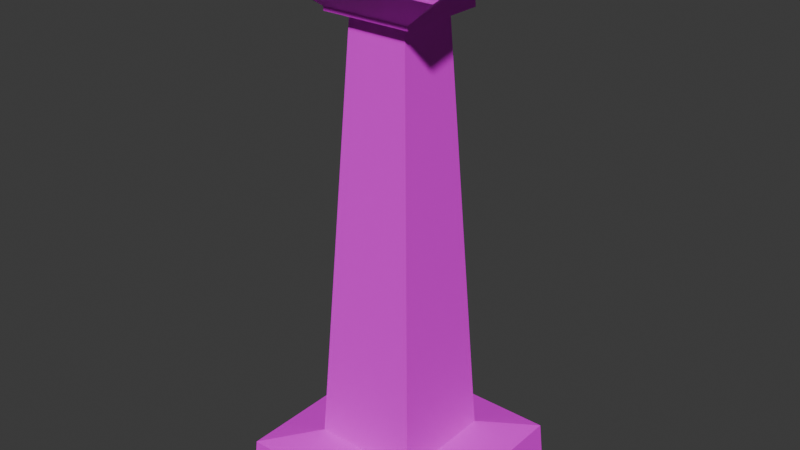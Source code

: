 # Source: podium.blend  (saved by Blender 4.1.24; exported with 4.5.12 LTS)
import bpy
from mathutils import Matrix  # noqa: F401  (used for matrix-valued properties, if any)

bpy.ops.wm.read_factory_settings(use_empty=True)
scene = bpy.context.scene
scene.name = 'Scene'

# ---- collections
col_collection = bpy.data.collections.new('Collection'); scene.collection.children.link(col_collection)

# ---- images (referenced by path relative to the original .blend; pixels are not part of the script)
import os
ASSET_DIR = os.environ.get("B2B_ASSET_DIR", "")  # directory of the original .blend (textures are referenced by path, not embedded)
HERE = os.path.dirname(os.path.abspath(__file__))  # packed textures are extracted next to this script under _unpacked/

def load_image(name, relpath, width, height, colorspace="sRGB"):
    """Load a texture the original file referenced (path relative to the .blend, or extracted next to this script)."""
    p = next((c for c in (os.path.join(HERE, relpath), os.path.join(ASSET_DIR, relpath)) if relpath and os.path.exists(c)), "")
    if p:
        img = bpy.data.images.load(p, check_existing=True)
        img.name = name
    else:  # same state as the original file: an image datablock whose file is absent (Cycles renders it pink)
        img = bpy.data.images.new(name, width, height)
        img.source = "FILE"
        img.filepath = "//" + (relpath or name)
    img.colorspace_settings.name = colorspace
    return img
img_wood_main_png = load_image('wood_main.png', 'wood_main.png', 1024, 1024, 'sRGB')

# ---- materials (node trees are filled in below, after node groups)
mat_material = bpy.data.materials.new('Material')
mat_material.alpha_threshold = 0.0
mat_material.use_transparent_shadow = False
mat_material.roughness = 0.5
mat_material.line_color = (0.0, 0.0, 0.0, 1.0)

# ---- material node trees
mat_material.use_nodes = True; mat_material.node_tree.nodes.clear()
_N = mat_material.node_tree.nodes; _L = mat_material.node_tree.links
n0 = _N.new('ShaderNodeOutputMaterial'); n0.name = 'Material Output'; n0.location = (300, 300)
n1 = _N.new('ShaderNodeBsdfPrincipled'); n1.name = 'Principled BSDF'; n1.location = (10, 300)
n1.inputs[3].default_value = 1.45
n2 = _N.new('ShaderNodeTexImage'); n2.name = 'Image Texture'; n2.location = (-280, 275)
n2.image = img_wood_main_png
_L.new(n1.outputs[0], n0.inputs[0])
_L.new(n2.outputs[0], n1.inputs[0])
n0.is_active_output = True

# ---- world
world_world = bpy.data.worlds.new('World'); scene.world = world_world
world_world.use_nodes = True; world_world.node_tree.nodes.clear()
_N = world_world.node_tree.nodes; _L = world_world.node_tree.links
n0 = _N.new('ShaderNodeOutputWorld'); n0.name = 'World Output'; n0.location = (300, 300)
n1 = _N.new('ShaderNodeBackground'); n1.name = 'Background'; n1.location = (10, 300)
n1.inputs[0].default_value = (0.05088, 0.05088, 0.05088, 1.0)
_L.new(n1.outputs[0], n0.inputs[0])
n0.is_active_output = True
world_world.color = (0.05088, 0.05088, 0.05088)
world_world.use_sun_shadow = False
world_world.sun_shadow_jitter_overblur = 0.0

# ---- meshes
me_cube = bpy.data.meshes.new('Cube')
me_cube.from_pydata([(0.09319, 0.09319, 0.9901), (0.2166, 0.2166, 6.553e-09), (0.09319, -0.09319, 0.9901), (0.2166, -0.2166, 6.553e-09), (-0.09319, 0.09319, 0.9901), (-0.2166, 0.2166, 6.553e-09), (-0.09319, -0.09319, 0.9901), (-0.2166, -0.2166, 6.553e-09), (0.211, 0.211, 0.0807), (-0.211, -0.211, 0.0807), (0.211, -0.211, 0.0807), (-0.211, 0.211, 0.0807), (-0.1111, -0.1111, 0.1024), (0.1111, 0.1111, 0.1024), (0.1111, -0.1111, 0.1024), (-0.1111, 0.1111, 0.1024), (0.09319, 0.08523, 1.051), (0.09319, -0.09376, 0.9986), (-0.09319, 0.08523, 1.051), (-0.09319, -0.09376, 0.9986), (-0.06233, -0.06233, 0.9805), (0.06233, 0.06233, 0.9805), (0.06233, -0.06233, 0.9805), (-0.06233, 0.06233, 0.9805), (0.2054, -0.1706, 1.072), (-0.2054, -0.1706, 1.072), (0.2054, 0.114, 1.143), (-0.2054, 0.114, 1.143), (0.1769, -0.1481, 1.067), (-0.1764, -0.1481, 1.067), (0.1769, 0.0966, 1.127), (-0.1764, 0.0966, 1.127)], [], [(2, 0, 16, 17), (22, 2, 6, 20), (20, 6, 4, 23), (5, 1, 3, 7), (21, 0, 2, 22), (23, 4, 0, 21), (5, 11, 8, 1), (1, 8, 10, 3), (7, 9, 11, 5), (3, 10, 9, 7), (11, 15, 13, 8), (8, 13, 14, 10), (9, 12, 15, 11), (10, 14, 12, 9), (17, 16, 26, 24), (0, 4, 18, 16), (6, 2, 17, 19), (4, 6, 19, 18), (15, 23, 21, 13), (13, 21, 22, 14), (12, 20, 23, 15), (14, 22, 20, 12), (27, 25, 29, 31), (18, 19, 25, 27), (19, 17, 24, 25), (16, 18, 27, 26), (30, 31, 29, 28), (25, 24, 28, 29), (26, 27, 31, 30), (24, 26, 30, 28)])
_uv = me_cube.uv_layers.new(name='UVMap')
_uv.uv.foreach_set('vector', [0.6824, 0.7319, 0.6824, 0.5133, 0.7032, 0.5177, 0.6854, 0.7319, 0.6266, 0.6976, 0.6161, 0.7341, 0.6161, 0.5133, 0.6266, 0.5499, 0.6266, 0.5499, 0.6161, 0.5133, 0.6795, 0.5133, 0.669, 0.5499, 0.7636, -3.575e-08, 0.7636, 0.5133, 0.6161, 0.5133, 0.6161, -3.575e-08, 0.669, 0.6976, 0.6795, 0.7341, 0.6161, 0.7341, 0.6266, 0.6976, 0.669, 0.5499, 0.6795, 0.5133, 0.6795, 0.7341, 0.669, 0.6976, 0.2237, 1.0, 0.17, 0.9871, 0.17, 0.0129, 0.2237, 3.955e-08, 0.2774, 1.0, 0.2237, 0.9871, 0.2237, 0.0129, 0.2774, 1.861e-08, 0.331, 1.0, 0.2774, 0.9871, 0.2774, 0.0129, 0.331, 2.791e-08, 0.3847, 1.0, 0.331, 0.9871, 0.331, 0.0129, 0.3847, 3.721e-08, 1.256e-08, 0.9961, 0.1583, 0.7573, 0.5, 0.7605, 0.6574, 1.0, 0.6574, 1.0, 0.5, 0.7605, 0.4992, 0.2427, 0.6574, 0.003895, 4.377e-08, 2.217e-08, 0.1575, 0.2395, 0.1583, 0.7573, 1.256e-08, 0.9961, 0.6574, 0.003895, 0.4992, 0.2427, 0.1575, 0.2395, 4.377e-08, 2.217e-08, 0.8999, 0.8418, 0.9608, 0.8418, 0.9706, 0.9747, 0.8737, 0.9747, 0.8707, 0.6463, 0.8707, 0.8671, 0.8502, 0.8671, 0.8502, 0.6463, 0.6824, 0.5133, 0.6824, 0.7341, 0.6795, 0.7341, 0.6795, 0.5133, 0.724, 0.5133, 0.724, 0.7319, 0.7211, 0.7319, 0.7032, 0.5177, 0.8073, 0.9653, 0.1927, 0.9136, 0.1927, 0.7817, 0.8073, 0.73, 0.8073, 0.73, 0.1927, 0.6784, 0.1927, 0.5464, 0.8073, 0.4948, 0.8073, 0.4948, 0.1927, 0.4432, 0.1927, 0.3112, 0.8073, 0.2596, 0.8073, 0.2596, 0.1927, 0.2079, 0.1927, 0.07595, 0.8073, 0.02433, -3.817e-11, 0.001323, 0.4748, 3.144e-08, 0.4379, 0.07575, 0.03698, 0.07583, 0.9608, 0.6209, 0.8999, 0.6209, 0.8737, 0.488, 0.9706, 0.488, 0.8999, 0.6209, 0.8999, 0.8418, 0.8737, 0.9747, 0.8737, 0.488, 0.8502, 0.6463, 0.8502, 0.8671, 0.8187, 1.0, 0.8187, 0.5133, 0.03743, 0.9262, 0.03698, 0.07583, 0.4379, 0.07575, 0.4374, 0.9226, 0.4748, 3.144e-08, 0.4747, 0.9972, 0.4374, 0.9226, 0.4379, 0.07575, -2.885e-08, 1.0, -3.817e-11, 0.001323, 0.03698, 0.07583, 0.03743, 0.9262, 0.4747, 0.9972, -2.885e-08, 1.0, 0.03743, 0.9262, 0.4374, 0.9226])
me_cube.materials.append(mat_material)
me_cube.use_mirror_vertex_groups = False
me_cube.update()
me_plane = bpy.data.meshes.new('Plane')
me_plane.from_pydata([(-0.1495, -0.1181, 1.079), (0.1495, -0.1181, 1.079), (-0.1495, 0.07622, 1.13), (0.1495, 0.07622, 1.13), (-2.827e-19, -0.1181, 1.079), (1.191e-18, 0.07622, 1.13), (-0.07475, 0.07622, 1.141), (-0.07475, -0.1181, 1.09), (0.07549, -0.1181, 1.09), (0.07549, 0.07622, 1.141)], [], [(8, 1, 3, 9), (7, 4, 5, 6), (0, 7, 6, 2), (4, 8, 9, 5)])
_uv = me_plane.uv_layers.new(name='UVMap')
_uv.uv.foreach_set('vector', [0.7524, 0.0, 1.0, 0.0, 1.0, 1.0, 0.7524, 1.0, 0.25, 0.0, 0.5, 0.0, 0.5, 1.0, 0.25, 1.0, 0.0, 0.0, 0.25, 0.0, 0.25, 1.0, 0.0, 1.0, 0.5, 0.0, 0.7524, 0.0, 0.7524, 1.0, 0.5, 1.0])
me_plane.update()

# ---- objects
ob_cube = bpy.data.objects.new('Cube', me_cube)
ob_plane = bpy.data.objects.new('Plane', me_plane)

# ---- transforms, parenting, visibility, modifiers, constraints
ob_cube.location = (0.0, 0.0, 0.0)
ob_cube.lock_rotations_4d = False
ob_cube.empty_display_type = 'ARROWS'
ob_cube.lineart.crease_threshold = 0.0
ob_plane.location = (0.0, 0.0, 0.0)
_m = ob_plane.modifiers.new('Solidify', 'SOLIDIFY')
_m.thickness = 0.03

# ---- collection membership
col_collection.objects.link(ob_cube)
col_collection.objects.link(ob_plane)

# ---- scene / render settings (as saved in the file)
scene.frame_start = 1; scene.frame_end = 250; scene.frame_set(1)
scene.render.engine = 'BLENDER_EEVEE_NEXT'
scene.cycles.sampling_pattern = 'TABULATED_SOBOL'
scene.eevee.ray_tracing_options.trace_max_roughness = 0.0
bpy.context.view_layer.update()

# ---- added for rendering (the .blend has no active camera and no usable light): camera, sun
cam_auto = bpy.data.cameras.new('AutoCamera')
cam_auto.lens = 50.0
cam_auto.sensor_width = 36.0
cam_auto.clip_end = 1000.0
ob_auto_camera = bpy.data.objects.new('AutoCamera', cam_auto)
scene.collection.objects.link(ob_auto_camera)
ob_auto_camera.location = (1.19959, -1.4395, 1.53097)
ob_auto_camera.rotation_euler = (1.09748, -7.21219e-08, 0.694738)
scene.camera = ob_auto_camera
light_auto_sun = bpy.data.lights.new('AutoSun', 'SUN')
light_auto_sun.energy = 3.0
light_auto_sun.angle = 0.0523599
ob_auto_sun = bpy.data.objects.new('AutoSun', light_auto_sun)
scene.collection.objects.link(ob_auto_sun)
ob_auto_sun.rotation_euler = (0.872665, 0.174533, 0.523599)
bpy.context.view_layer.update()
